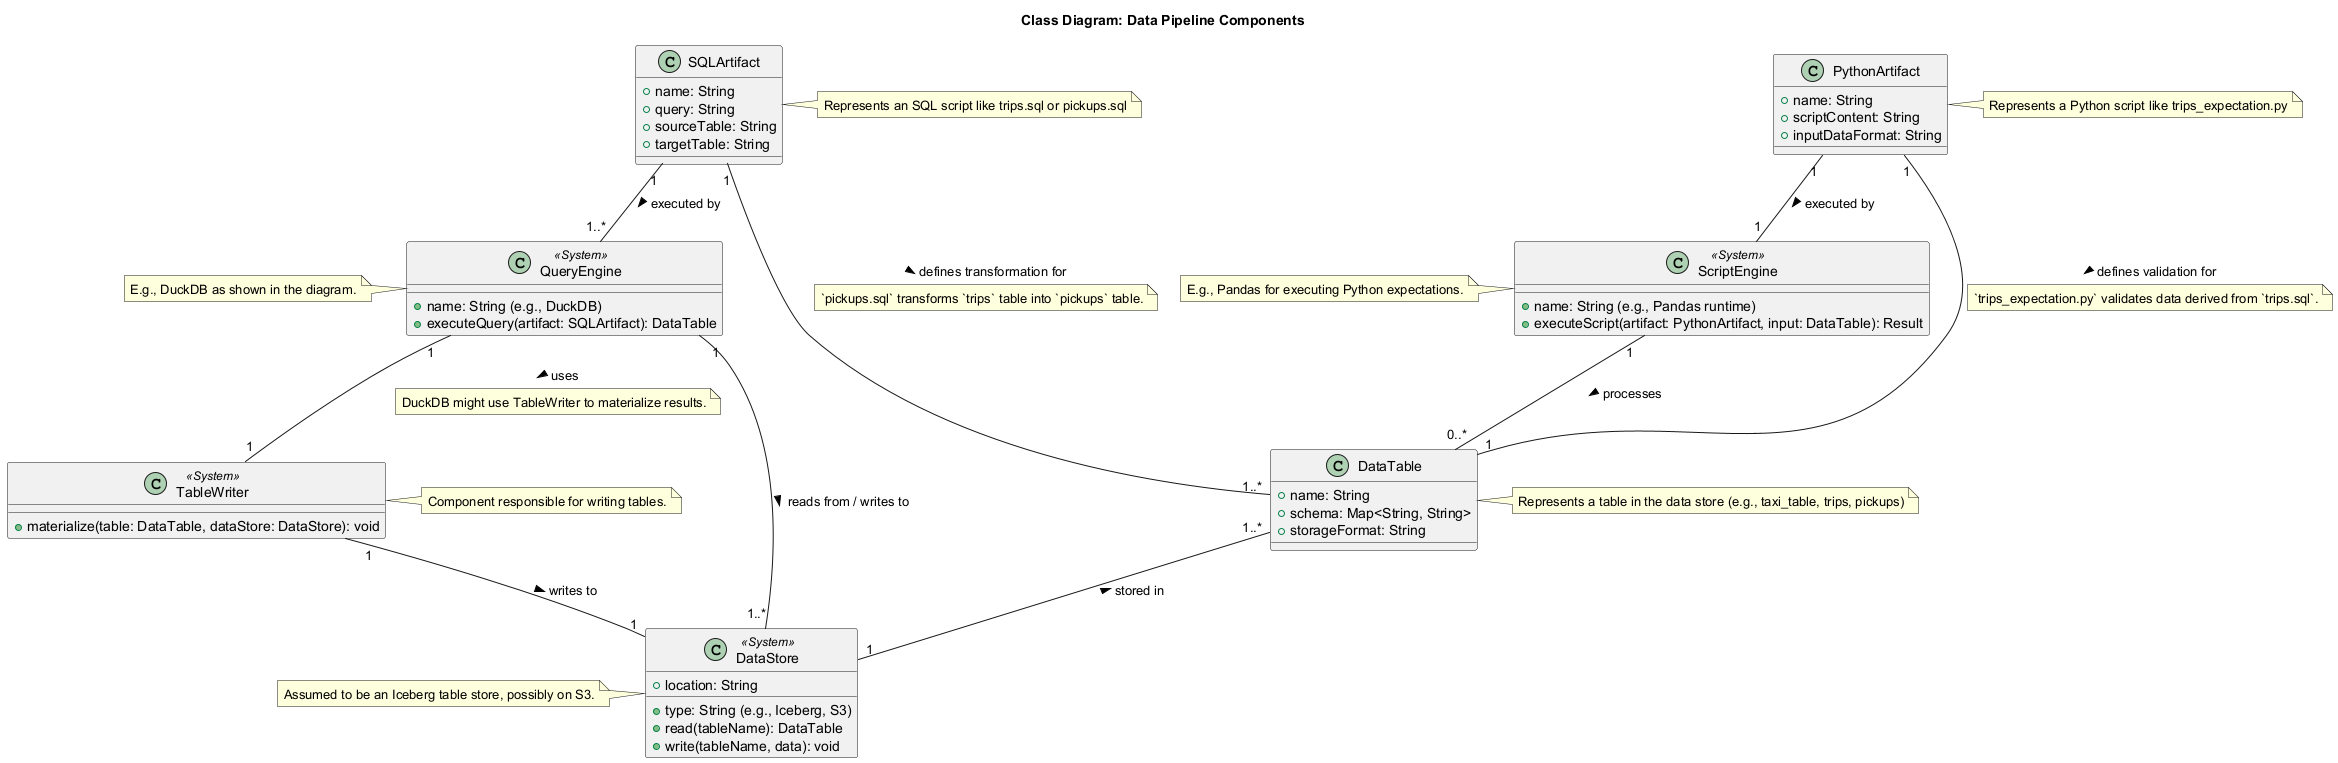

The diagram above was rendered by PlantUML. Its source (embedded in the PNG):
@startuml
title Class Diagram: Data Pipeline Components

class SQLArtifact {
  +name: String
  +query: String
  +sourceTable: String
  +targetTable: String
}
note right of SQLArtifact: Represents an SQL script like trips.sql or pickups.sql

class PythonArtifact {
  +name: String
  +scriptContent: String
  +inputDataFormat: String
}
note right of PythonArtifact: Represents a Python script like trips_expectation.py

class DataTable {
  +name: String
  +schema: Map<String, String>
  +storageFormat: String
}
note right of DataTable: Represents a table in the data store (e.g., taxi_table, trips, pickups)

class DataStore <<System>> {
  +type: String (e.g., Iceberg, S3)
  +location: String
  +read(tableName): DataTable
  +write(tableName, data): void
}
note left of DataStore: Assumed to be an Iceberg table store, possibly on S3.

class QueryEngine <<System>> {
  +name: String (e.g., DuckDB)
  +executeQuery(artifact: SQLArtifact): DataTable
}
note left of QueryEngine: E.g., DuckDB as shown in the diagram.

class ScriptEngine <<System>> {
  +name: String (e.g., Pandas runtime)
  +executeScript(artifact: PythonArtifact, input: DataTable): Result
}
note left of ScriptEngine: E.g., Pandas for executing Python expectations.

class TableWriter <<System>> {
  +materialize(table: DataTable, dataStore: DataStore): void
}
note right of TableWriter: Component responsible for writing tables.

SQLArtifact "1" -- "1..*" QueryEngine : executed by >
PythonArtifact "1" -- "1" ScriptEngine : executed by >
QueryEngine "1" -- "1..*" DataStore : reads from / writes to >
ScriptEngine "1" -- "0..*" DataTable : processes >
TableWriter "1" -- "1" DataStore : writes to >
DataTable "1..*" -- "1" DataStore : stored in <

SQLArtifact "1" -- "1..*" DataTable : defines transformation for >
note on link: `trips.sql` transforms `taxi_table` into `trips` table.
note on link: `pickups.sql` transforms `trips` table into `pickups` table.

PythonArtifact "1" -- "1" DataTable : defines validation for >
note on link: `trips_expectation.py` validates data derived from `trips.sql`.

QueryEngine "1" -- "1" TableWriter : uses >
note on link: DuckDB might use TableWriter to materialize results.
@enduml